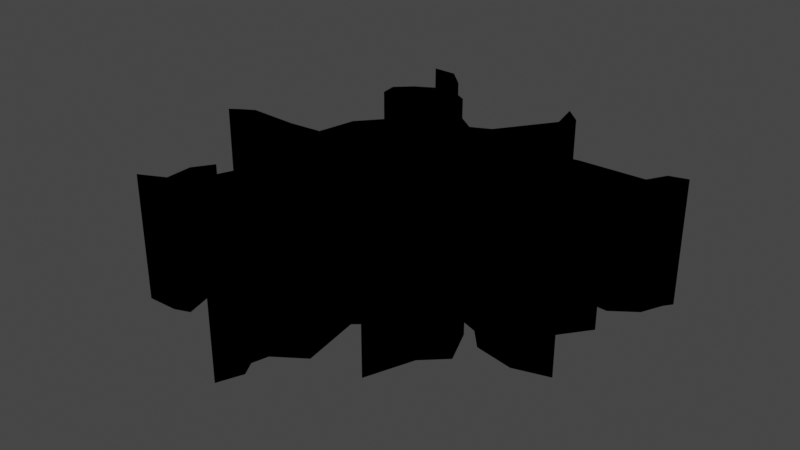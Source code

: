 # Source: GroundCrack.blend  (saved by Blender 3.2.14; exported with 4.5.12 LTS)
import bpy
from mathutils import Matrix  # noqa: F401  (used for matrix-valued properties, if any)

bpy.ops.wm.read_factory_settings(use_empty=True)
scene = bpy.context.scene
scene.name = 'Scene'

# ---- collections
col_collection = bpy.data.collections.new('Collection'); scene.collection.children.link(col_collection)
col_groundcrack_svg = bpy.data.collections.new('GroundCrack.svg'); scene.collection.children.link(col_groundcrack_svg)

# ---- materials (node trees are filled in below, after node groups)
mat_svgmat_001 = bpy.data.materials.new('SVGMat.001')
mat_svgmat_001.use_transparent_shadow = False
mat_svgmat_001.diffuse_color = (0.0, 0.0, 0.0, 1.0)
mat_svgmat_002 = bpy.data.materials.new('SVGMat.002')
mat_svgmat_002.use_transparent_shadow = False
mat_svgmat_002.diffuse_color = (0.0, 0.0, 0.0, 1.0)

# ---- material node trees

# ---- world
world_world = bpy.data.worlds.new('World'); scene.world = world_world
world_world.use_nodes = True; world_world.node_tree.nodes.clear()
_N = world_world.node_tree.nodes; _L = world_world.node_tree.links
n0 = _N.new('ShaderNodeOutputWorld'); n0.name = 'World Output'; n0.location = (300, 300)
n1 = _N.new('ShaderNodeBackground'); n1.name = 'Background'; n1.location = (10, 300)
n1.inputs[0].default_value = (0.05088, 0.05088, 0.05088, 1.0)
_L.new(n1.outputs[0], n0.inputs[0])
n0.is_active_output = True
world_world.color = (0.05088, 0.05088, 0.05088)
world_world.use_sun_shadow = False
world_world.sun_shadow_jitter_overblur = 0.0

# ---- meshes
me_curve = bpy.data.meshes.new('Curve')
me_curve.from_pydata([(-1.054, 2.092, 0.0), (-0.9505, 1.751, 0.0), (-1.185, 1.615, 0.0), (-1.353, 1.454, 0.0), (-1.324, 1.268, 0.0), (-1.2, 1.508, 0.0), (-0.7133, 1.497, 0.0), (-0.4878, 1.045, 0.0), (-0.737, 1.204, 0.0), (-0.736, 1.203, 0.0), (-0.6248, 0.8707, 0.0), (-1.012, 0.4134, 0.0), (-1.091, -0.002672, 0.0), (-1.455, -0.03299, 0.0), (-2.009, -0.009619, 0.0), (-2.147, -0.09134, 0.0), (-2.253, -0.1653, 0.0), (-1.911, -0.09237, 0.0), (-1.641, -0.1679, 0.0), (-1.091, -0.3404, 0.0), (-0.8485, -0.7312, 0.0), (-1.101, -1.369, 0.0), (-1.272, -1.218, 0.0), (-1.406, -1.423, 0.0), (-1.395, -1.705, 0.0), (-1.667, -1.838, 0.0), (-1.337, -1.828, 0.0), (-1.173, -1.765, 0.0), (-1.264, -1.431, 0.0), (-1.049, -1.54, 0.0), (-0.952, -1.407, 0.0), (-0.5673, -0.8757, 0.0), (-0.5817, -1.121, 0.0), (-0.08613, -1.06, 0.0), (0.02488, -1.341, 0.0), (-0.00233, -1.597, 0.0), (-0.1499, -1.695, 0.0), (-0.2502, -2.009, 0.0), (-0.1283, -2.18, 0.0), (-0.119, -2.399, 0.0), (-0.1189, -2.399, 0.0), (-0.01582, -2.14, 0.0), (-0.09832, -1.987, 0.0), (-0.05338, -1.816, 0.0), (0.2553, -1.603, 0.0), (0.1485, -0.9453, 0.0), (0.4185, -0.7123, 0.0), (0.4791, -0.357, 0.0), (0.7129, -0.3377, 0.0), (1.017, -0.6315, 0.0), (0.877, -0.9225, 0.0), (0.8062, -1.53, 0.0), (0.9931, -1.02, 0.0), (1.229, -0.7943, 0.0), (1.069, -0.4091, 0.0), (0.7694, -0.1768, 0.0), (1.105, -0.2957, 0.0), (1.288, -0.501, 0.0), (1.704, -0.5797, 0.0), (2.073, -0.4687, 0.0), (1.617, -0.4789, 0.0), (1.312, -0.1456, 0.0), (1.564, -0.08343, 0.0), (1.957, 0.4388, 0.0), (1.721, 0.2448, 0.0), (1.158, 0.07997, 0.0), (0.8545, 0.4408, 0.0), (0.7561, 0.6537, 0.0), (1.31, 0.8366, 0.0), (1.868, 0.7989, 0.0), (2.13, 0.9879, 0.0), (2.235, 1.224, 0.0), (2.303, 1.317, 0.0), (2.3, 1.314, 0.0), (2.11, 1.262, 0.0), (1.998, 1.061, 0.0), (1.298, 1.04, 0.0), (0.8933, 0.9669, 0.0), (0.6022, 1.182, 0.0), (0.7719, 1.617, 0.0), (0.7336, 1.903, 0.0), (0.5414, 2.085, 0.0), (0.5433, 2.082, 0.0), (0.6228, 1.748, 0.0), (0.2109, 1.152, 0.0), (0.0009231, 1.051, 0.0), (-0.2, 1.197, 0.0), (-0.5317, 1.648, 0.0), (-0.8884, 1.851, 0.0), (-0.867, 2.013, 0.0), (-1.1, 2.237, 0.0), (-1.372, 2.244, 0.0), (-1.054, 2.092, -1.33), (-0.9505, 1.751, -1.33), (-1.185, 1.615, -1.33), (-1.353, 1.454, -1.33), (-1.324, 1.268, -1.33), (-1.2, 1.508, -1.33), (-0.7133, 1.497, -1.33), (-0.4878, 1.045, -1.33), (-0.737, 1.204, -1.33), (-0.736, 1.203, -1.33), (-0.6248, 0.8707, -1.33), (-1.012, 0.4134, -1.33), (-1.091, -0.002672, -1.33), (-1.455, -0.03299, -1.33), (-2.009, -0.009619, -1.33), (-2.147, -0.09134, -1.33), (-2.253, -0.1653, -1.33), (-1.911, -0.09237, -1.33), (-1.641, -0.1679, -1.33), (-1.091, -0.3404, -1.33), (-0.8485, -0.7312, -1.33), (-1.101, -1.369, -1.33), (-1.272, -1.218, -1.33), (-1.406, -1.423, -1.33), (-1.395, -1.705, -1.33), (-1.667, -1.838, -1.33), (-1.337, -1.828, -1.33), (-1.173, -1.765, -1.33), (-1.264, -1.431, -1.33), (-1.049, -1.54, -1.33), (-0.952, -1.407, -1.33), (-0.5673, -0.8757, -1.33), (-0.5817, -1.121, -1.33), (-0.08613, -1.06, -1.33), (0.02488, -1.341, -1.33), (-0.00233, -1.597, -1.33), (-0.1499, -1.695, -1.33), (-0.2502, -2.009, -1.33), (-0.1283, -2.18, -1.33), (-0.119, -2.399, -1.33), (-0.1189, -2.399, -1.33), (-0.01582, -2.14, -1.33), (-0.09832, -1.987, -1.33), (-0.05338, -1.816, -1.33), (0.2553, -1.603, -1.33), (0.1485, -0.9453, -1.33), (0.4185, -0.7123, -1.33), (0.4791, -0.357, -1.33), (0.7129, -0.3377, -1.33), (1.017, -0.6315, -1.33), (0.877, -0.9225, -1.33), (0.8062, -1.53, -1.33), (0.9931, -1.02, -1.33), (1.229, -0.7943, -1.33), (1.069, -0.4091, -1.33), (0.7694, -0.1768, -1.33), (1.105, -0.2957, -1.33), (1.288, -0.501, -1.33), (1.704, -0.5797, -1.33), (2.073, -0.4687, -1.33), (1.617, -0.4789, -1.33), (1.312, -0.1456, -1.33), (1.564, -0.08343, -1.33), (1.957, 0.4388, -1.33), (1.721, 0.2448, -1.33), (1.158, 0.07997, -1.33), (0.8545, 0.4408, -1.33), (0.7561, 0.6537, -1.33), (1.31, 0.8366, -1.33), (1.868, 0.7989, -1.33), (2.13, 0.9879, -1.33), (2.235, 1.224, -1.33), (2.303, 1.317, -1.33), (2.3, 1.314, -1.33), (2.11, 1.262, -1.33), (1.998, 1.061, -1.33), (1.298, 1.04, -1.33), (0.8933, 0.9669, -1.33), (0.6022, 1.182, -1.33), (0.7719, 1.617, -1.33), (0.7336, 1.903, -1.33), (0.5414, 2.085, -1.33), (0.5433, 2.082, -1.33), (0.6228, 1.748, -1.33), (0.2109, 1.152, -1.33), (0.0009231, 1.051, -1.33), (-0.2, 1.197, -1.33), (-0.5317, 1.648, -1.33), (-0.8884, 1.851, -1.33), (-0.867, 2.013, -1.33), (-1.1, 2.237, -1.33), (-1.372, 2.244, -1.33)], [], [(17, 18, 110, 109), (85, 86, 178, 177), (30, 31, 123, 122), (16, 17, 109, 108), (70, 71, 163, 162), (34, 35, 127, 126), (61, 62, 154, 153), (7, 8, 100, 99), (44, 45, 137, 136), (18, 19, 111, 110), (6, 7, 99, 98), (90, 91, 183, 182), (23, 24, 116, 115), (55, 56, 148, 147), (84, 85, 177, 176), (91, 0, 92, 183), (29, 30, 122, 121), (56, 57, 149, 148), (8, 10, 102, 100), (89, 90, 182, 181), (28, 29, 121, 120), (54, 55, 147, 146), (77, 78, 170, 169), (81, 82, 174, 173), (27, 28, 120, 119), (47, 48, 140, 139), (75, 76, 168, 167), (0, 1, 93, 92), (35, 36, 128, 127), (60, 61, 153, 152), (76, 77, 169, 168), (88, 89, 181, 180), (43, 44, 136, 135), (59, 60, 152, 151), (68, 69, 161, 160), (80, 81, 173, 172), (24, 25, 117, 116), (58, 59, 151, 150), (69, 70, 162, 161), (81, 83, 175, 173), (25, 26, 118, 117), (53, 54, 146, 145), (10, 11, 103, 102), (87, 88, 180, 179), (26, 27, 119, 118), (48, 49, 141, 140), (67, 68, 160, 159), (79, 80, 172, 171), (42, 43, 135, 134), (57, 58, 150, 149), (66, 67, 159, 158), (1, 2, 94, 93), (36, 37, 129, 128), (46, 47, 139, 138), (11, 12, 104, 103), (83, 84, 176, 175), (41, 42, 134, 133), (19, 20, 112, 111), (62, 63, 155, 154), (5, 6, 98, 97), (37, 38, 130, 129), (49, 50, 142, 141), (63, 64, 156, 155), (2, 3, 95, 94), (39, 41, 133, 131), (20, 21, 113, 112), (65, 66, 158, 157), (78, 79, 171, 170), (38, 39, 131, 130), (45, 46, 138, 137), (64, 65, 157, 156), (86, 87, 179, 178), (39, 40, 132, 131), (52, 53, 145, 144), (13, 14, 106, 105), (4, 5, 97, 96), (31, 32, 124, 123), (14, 15, 107, 106), (3, 4, 96, 95), (50, 51, 143, 142), (12, 13, 105, 104), (72, 73, 165, 164), (32, 33, 125, 124), (72, 74, 166, 164), (51, 52, 144, 143), (15, 16, 108, 107), (71, 72, 164, 163), (21, 22, 114, 113), (74, 75, 167, 166), (33, 34, 126, 125), (8, 9, 101, 100), (22, 23, 115, 114)])
_uv = me_curve.uv_layers.new(name='UVMap')
_uv.uv.foreach_set('vector', [0.1078, 1.0, 0.1651, 1.0, 0.1651, 2.328e-08, 0.1078, 2.328e-08, 0.514, 1.0, 0.4713, 1.0, 0.4713, 2.328e-08, 0.514, 2.328e-08, 0.2148, 1.0, 0.3277, 1.0, 0.3277, 2.328e-08, 0.2148, 2.328e-08, 0.03512, 1.0, 0.1078, 1.0, 0.1078, 2.328e-08, 0.03512, 2.328e-08, 0.7237, 1.0, 0.774, 1.0, 0.774, 2.328e-08, 0.7237, 2.328e-08, 0.2289, 1.0, 0.1744, 1.0, 0.1744, 2.328e-08, 0.2289, 2.328e-08, 0.7927, 1.0, 0.8461, 1.0, 0.8461, 2.328e-08, 0.7927, 2.328e-08, 0.4102, 1.0, 0.3572, 1.0, 0.3572, 2.328e-08, 0.4102, 2.328e-08, 0.1732, 1.0, 0.313, 1.0, 0.313, 2.328e-08, 0.1732, 2.328e-08, 0.1651, 1.0, 0.2821, 1.0, 0.2821, 2.328e-08, 0.1651, 2.328e-08, 0.832, 1.0, 0.7358, 1.0, 0.7358, 2.328e-08, 0.832, 2.328e-08, 0.2801, 1.0, 0.2224, 1.0, 0.2224, 2.328e-08, 0.2801, 2.328e-08, 0.2114, 1.0, 0.1516, 1.0, 0.1516, 2.328e-08, 0.2114, 2.328e-08, 0.6773, 1.0, 0.7485, 1.0, 0.7485, 2.328e-08, 0.6773, 2.328e-08, 0.5587, 1.0, 0.514, 1.0, 0.514, 2.328e-08, 0.5587, 2.328e-08, 0.2224, 1.0, 0.2899, 1.0, 0.2899, 2.328e-08, 0.2224, 2.328e-08, 0.1867, 1.0, 0.2148, 1.0, 0.2148, 2.328e-08, 0.1867, 2.328e-08, 0.451, 1.0, 0.4074, 1.0, 0.4074, 2.328e-08, 0.451, 2.328e-08, 0.7697, 1.0, 0.6988, 1.0, 0.6988, 2.328e-08, 0.7697, 2.328e-08, 0.3296, 1.0, 0.2801, 1.0, 0.2801, 2.328e-08, 0.3296, 2.328e-08, 0.2453, 1.0, 0.2909, 1.0, 0.2909, 2.328e-08, 0.2453, 2.328e-08, 0.7409, 1.0, 0.6773, 1.0, 0.6773, 2.328e-08, 0.7409, 2.328e-08, 0.7037, 1.0, 0.6418, 1.0, 0.6418, 2.328e-08, 0.7037, 2.328e-08, 0.9568, 1.0, 0.9562, 1.0, 0.9562, 2.328e-08, 0.9568, 2.328e-08, 0.1388, 1.0, 0.2098, 1.0, 0.2098, 2.328e-08, 0.1388, 2.328e-08, 0.6157, 1.0, 0.6653, 1.0, 0.6653, 2.328e-08, 0.6157, 2.328e-08, 0.9385, 1.0, 0.7897, 1.0, 0.7897, 2.328e-08, 0.9385, 2.328e-08, 0.9584, 1.0, 0.8859, 1.0, 0.8859, 2.328e-08, 0.9584, 2.328e-08, 0.5133, 1.0, 0.482, 1.0, 0.482, 2.328e-08, 0.5133, 2.328e-08, 0.4121, 1.0, 0.4829, 1.0, 0.4829, 2.328e-08, 0.4121, 2.328e-08, 0.7897, 1.0, 0.7037, 1.0, 0.7037, 2.328e-08, 0.7897, 2.328e-08, 0.9073, 1.0, 0.9417, 1.0, 0.9417, 2.328e-08, 0.9073, 2.328e-08, 0.5025, 1.0, 0.5681, 1.0, 0.5681, 2.328e-08, 0.5025, 2.328e-08, 0.9542, 1.0, 0.8575, 1.0, 0.8575, 2.328e-08, 0.9542, 2.328e-08, 0.7922, 1.0, 0.9108, 1.0, 0.9108, 2.328e-08, 0.7922, 2.328e-08, 0.6697, 1.0, 0.6289, 1.0, 0.6289, 2.328e-08, 0.6697, 2.328e-08, 0.2173, 1.0, 0.1597, 1.0, 0.1597, 2.328e-08, 0.2173, 2.328e-08, 0.8759, 1.0, 0.9542, 1.0, 0.9542, 2.328e-08, 0.8759, 2.328e-08, 0.9108, 1.0, 0.9665, 1.0, 0.9665, 2.328e-08, 0.9108, 2.328e-08, 0.9568, 1.0, 0.8853, 1.0, 0.8853, 2.328e-08, 0.9568, 2.328e-08, 0.1597, 1.0, 0.2298, 1.0, 0.2298, 2.328e-08, 0.1597, 2.328e-08, 0.345, 1.0, 0.4269, 1.0, 0.4269, 2.328e-08, 0.345, 2.328e-08, 0.6988, 1.0, 0.6017, 1.0, 0.6017, 2.328e-08, 0.6988, 2.328e-08, 0.4009, 1.0, 0.3251, 1.0, 0.3251, 2.328e-08, 0.4009, 2.328e-08, 0.2298, 1.0, 0.2646, 1.0, 0.2646, 2.328e-08, 0.2298, 2.328e-08, 0.6653, 1.0, 0.7299, 1.0, 0.7299, 2.328e-08, 0.6653, 2.328e-08, 0.6745, 1.0, 0.7922, 1.0, 0.7922, 2.328e-08, 0.6745, 2.328e-08, 0.8574, 1.0, 0.9181, 1.0, 0.9181, 2.328e-08, 0.8574, 2.328e-08, 0.09167, 1.0, 0.1278, 1.0, 0.1278, 2.328e-08, 0.09167, 2.328e-08, 0.7876, 1.0, 0.8759, 1.0, 0.8759, 2.328e-08, 0.7876, 2.328e-08, 0.6075, 1.0, 0.6527, 1.0, 0.6527, 2.328e-08, 0.6075, 2.328e-08, 0.3119, 1.0, 0.262, 1.0, 0.262, 2.328e-08, 0.3119, 2.328e-08, 0.1537, 1.0, 0.08685, 1.0, 0.08685, 2.328e-08, 0.1537, 2.328e-08, 0.3625, 1.0, 0.438, 1.0, 0.438, 2.328e-08, 0.3625, 2.328e-08, 0.6017, 1.0, 0.5133, 1.0, 0.5133, 2.328e-08, 0.6017, 2.328e-08, 0.8853, 1.0, 0.7585, 1.0, 0.7585, 2.328e-08, 0.8853, 2.328e-08, 0.05913, 1.0, 0.09167, 1.0, 0.09167, 2.328e-08, 0.05913, 2.328e-08, 0.4415, 1.0, 0.3585, 1.0, 0.3585, 2.328e-08, 0.4415, 2.328e-08, 0.4961, 1.0, 0.6071, 1.0, 0.6071, 2.328e-08, 0.4961, 2.328e-08, 0.2589, 1.0, 0.3623, 1.0, 0.3623, 2.328e-08, 0.2589, 2.328e-08, 0.08685, 1.0, 0.05062, 1.0, 0.05062, 2.328e-08, 0.08685, 2.328e-08, 0.3796, 1.0, 0.3178, 1.0, 0.3178, 2.328e-08, 0.3796, 2.328e-08, 0.9298, 1.0, 0.8796, 1.0, 0.8796, 2.328e-08, 0.9298, 2.328e-08, 0.262, 1.0, 0.2263, 1.0, 0.2263, 2.328e-08, 0.262, 2.328e-08, -4.349e-05, 1.0, 0.05913, 1.0, 0.05913, 2.328e-08, -4.349e-05, 2.328e-08, 0.3585, 1.0, 0.2229, 1.0, 0.2229, 2.328e-08, 0.3585, 2.328e-08, 0.5308, 1.0, 0.6075, 1.0, 0.6075, 2.328e-08, 0.5308, 2.328e-08, 0.765, 1.0, 0.8574, 1.0, 0.8574, 2.328e-08, 0.765, 2.328e-08, 0.05062, 1.0, -4.349e-05, 1.0, -4.349e-05, 2.328e-08, 0.05062, 2.328e-08, 0.5454, 1.0, 0.6028, 1.0, 0.6028, 2.328e-08, 0.5454, 2.328e-08, 0.8796, 1.0, 0.76, 1.0, 0.76, 2.328e-08, 0.8796, 2.328e-08, 0.7682, 1.0, 0.8641, 1.0, 0.8641, 2.328e-08, 0.7682, 2.328e-08, -4.349e-05, 1.0, 0.0001305, 1.0, 0.0001305, 2.328e-08, -4.349e-05, 2.328e-08, 0.7249, 1.0, 0.775, 1.0, 0.775, 2.328e-08, 0.7249, 2.328e-08, 0.2048, 1.0, 0.08692, 1.0, 0.08692, 2.328e-08, 0.2048, 2.328e-08, 0.7834, 1.0, 0.8342, 1.0, 0.8342, 2.328e-08, 0.7834, 2.328e-08, 0.3277, 1.0, 0.2756, 1.0, 0.2756, 2.328e-08, 0.3277, 2.328e-08, 0.08692, 1.0, 0.05769, 1.0, 0.05769, 2.328e-08, 0.08692, 2.328e-08, 0.8228, 1.0, 0.7834, 1.0, 0.7834, 2.328e-08, 0.8228, 2.328e-08, 0.3178, 1.0, 0.1887, 1.0, 0.1887, 2.328e-08, 0.3178, 2.328e-08, 0.282, 1.0, 0.2048, 1.0, 0.2048, 2.328e-08, 0.282, 2.328e-08, 1.0, 1.0, 0.9995, 1.0, 0.9995, 2.328e-08, 1.0, 2.328e-08, 0.3902, 1.0, 0.4955, 1.0, 0.4955, 2.328e-08, 0.3902, 2.328e-08, 1.0, 1.0, 0.9621, 1.0, 0.9621, 2.328e-08, 1.0, 2.328e-08, 0.1887, 1.0, 0.297, 1.0, 0.297, 2.328e-08, 0.1887, 2.328e-08, 0.05769, 1.0, 0.03512, 1.0, 0.03512, 2.328e-08, 0.05769, 2.328e-08, 0.774, 1.0, 0.7937, 1.0, 0.7937, 2.328e-08, 0.774, 2.328e-08, 0.2799, 1.0, 0.2435, 1.0, 0.2435, 2.328e-08, 0.2799, 2.328e-08, 0.7819, 1.0, 0.7393, 1.0, 0.7393, 2.328e-08, 0.7819, 2.328e-08, 0.2886, 1.0, 0.2289, 1.0, 0.2289, 2.328e-08, 0.2886, 2.328e-08, 0.7697, 1.0, 0.7694, 1.0, 0.7694, 2.328e-08, 0.7697, 2.328e-08, 0.255, 1.0, 0.2114, 1.0, 0.2114, 2.328e-08, 0.255, 2.328e-08])
me_curve.materials.append(mat_svgmat_001)
me_curve.update()
me_curve_001 = bpy.data.meshes.new('Curve.001')
me_curve_001.from_pydata([(-1.054, 2.092, 0.0), (-0.9505, 1.751, 0.0), (-1.185, 1.615, 0.0), (-1.353, 1.454, 0.0), (-1.324, 1.268, 0.0), (-1.2, 1.508, 0.0), (-0.7133, 1.497, 0.0), (-0.4878, 1.045, 0.0), (-0.737, 1.204, 0.0), (-0.736, 1.203, 0.0), (-0.6248, 0.8707, 0.0), (-1.012, 0.4134, 0.0), (-1.091, -0.002672, 0.0), (-1.455, -0.03299, 0.0), (-2.009, -0.009619, 0.0), (-2.147, -0.09134, 0.0), (-2.253, -0.1653, 0.0), (-1.908, -0.09083, 0.0), (-1.641, -0.1679, 0.0), (-1.091, -0.3404, 0.0), (-0.8485, -0.7312, 0.0), (-1.101, -1.369, 0.0), (-1.272, -1.218, 0.0), (-1.406, -1.423, 0.0), (-1.395, -1.705, 0.0), (-1.667, -1.838, 0.0), (-1.337, -1.828, 0.0), (-1.173, -1.765, 0.0), (-1.264, -1.431, 0.0), (-1.049, -1.54, 0.0), (-0.952, -1.407, 0.0), (-0.5673, -0.8757, 0.0), (-0.5817, -1.121, 0.0), (-0.08613, -1.06, 0.0), (0.02488, -1.341, 0.0), (-0.00233, -1.597, 0.0), (-0.1499, -1.695, 0.0), (-0.2502, -2.009, 0.0), (-0.1283, -2.18, 0.0), (-0.119, -2.399, 0.0), (-0.1189, -2.399, 0.0), (-0.01582, -2.14, 0.0), (-0.09832, -1.987, 0.0), (-0.05338, -1.816, 0.0), (0.2553, -1.603, 0.0), (0.1485, -0.9453, 0.0), (0.4185, -0.7123, 0.0), (0.4791, -0.357, 0.0), (0.7129, -0.3377, 0.0), (1.017, -0.6315, 0.0), (0.877, -0.9225, 0.0), (0.8062, -1.53, 0.0), (0.9931, -1.02, 0.0), (1.229, -0.7943, 0.0), (1.069, -0.4091, 0.0), (0.7694, -0.1768, 0.0), (1.105, -0.2957, 0.0), (1.288, -0.501, 0.0), (1.704, -0.5797, 0.0), (2.073, -0.4687, 0.0), (1.617, -0.4789, 0.0), (1.312, -0.1456, 0.0), (1.564, -0.08343, 0.0), (1.957, 0.4388, 0.0), (1.721, 0.2448, 0.0), (1.158, 0.07997, 0.0), (0.8545, 0.4408, 0.0), (0.7561, 0.6537, 0.0), (1.31, 0.8366, 0.0), (1.868, 0.7989, 0.0), (2.13, 0.9879, 0.0), (2.235, 1.224, 0.0), (2.303, 1.317, 0.0), (2.3, 1.314, 0.0), (2.11, 1.262, 0.0), (1.998, 1.061, 0.0), (1.298, 1.04, 0.0), (0.8933, 0.9669, 0.0), (0.6022, 1.182, 0.0), (0.7719, 1.617, 0.0), (0.7336, 1.903, 0.0), (0.5414, 2.085, 0.0), (0.5433, 2.082, 0.0), (0.6228, 1.748, 0.0), (0.2109, 1.152, 0.0), (0.0009231, 1.051, 0.0), (-0.2, 1.197, 0.0), (-0.5317, 1.648, 0.0), (-0.8884, 1.851, 0.0), (-0.867, 2.013, 0.0), (-1.1, 2.237, 0.0), (-1.372, 2.244, 0.0)], [(81, 82), (72, 73), (8, 9), (39, 40)], [(90, 91, 0, 1, 2, 3, 4, 5, 6, 7, 8, 10, 11, 12, 13, 14, 15, 62, 63, 64, 65, 66, 67, 68, 69, 70, 71, 72, 74, 75, 76, 77, 78, 79, 80, 81, 83, 84, 85, 86, 87, 88, 89), (16, 17, 15), (17, 15, 62), (49, 50, 51, 52, 53, 54, 55, 56, 57, 58, 59, 60, 61, 62, 17, 18, 19, 20, 21, 22, 23, 24, 25, 26, 27, 28, 29, 30, 31, 32, 33, 34, 35, 36, 37, 38, 39, 41, 42, 43, 44, 45, 46, 47, 48)])
_uv = me_curve_001.uv_layers.new(name='UVMap')
_uv.uv.foreach_set('vector', [0.9847, 0.0, 1.023, 0.0, 0.01588, 0.0, 0.02481, 0.0, 0.0403, 0.0, 0.04728, 0.0, 0.06393, 0.0, 0.07953, 0.0, 0.09648, 0.0, 0.1047, 0.0, 0.1255, 0.0, 0.1355, 0.0, 0.1367, 0.0, 0.1451, 0.0, 0.1604, 0.0, 0.1628, 0.0, 0.1636, 0.0, 0.6817, 0.0, 0.6915, 0.0, 0.7055, 0.0, 0.7137, 0.0, 0.729, 0.0, 0.7371, 0.0, 0.7527, 0.0, 0.754, 0.0, 0.7626, 0.0, 0.7745, 0.0, 0.7775, 0.0, 0.793, 0.0, 0.8083, 0.0, 0.8236, 0.0, 0.8259, 0.0, 0.8346, 0.0, 0.8511, 0.0, 0.8593, 0.0, 0.8774, 0.0, 0.8832, 0.0, 0.9003, 0.0, 0.915, 0.0, 0.9233, 0.0, 0.9389, 0.0, 0.9543, 0.0, 0.9693, 0.0, 0.17, 0.0, 0.1866, 0.0, 0.1636, 0.0, 0.1866, 0.0, 0.1636, 0.0, 0.6817, 0.0, 0.5495, 0.0, 0.5518, 0.0, 0.5603, 0.0, 0.5757, 0.0, 0.577, 0.0, 0.593, 0.0, 0.6082, 0.0, 0.6236, 0.0, 0.6254, 0.0, 0.6275, 0.0, 0.6359, 0.0, 0.6511, 0.0, 0.6665, 0.0, 0.6817, 0.0, 0.1866, 0.0, 0.1947, 0.0, 0.2122, 0.0, 0.2288, 0.0, 0.2382, 0.0, 0.2524, 0.0, 0.2684, 0.0, 0.2766, 0.0, 0.2921, 0.0, 0.3073, 0.0, 0.3157, 0.0, 0.331, 0.0, 0.3452, 0.0, 0.3507, 0.0, 0.3617, 0.0, 0.3773, 0.0, 0.4006, 0.0, 0.416, 0.0, 0.4178, 0.0, 0.4333, 0.0, 0.4492, 0.0, 0.4505, 0.0, 0.4548, 0.0, 0.4741, 0.0, 0.4754, 0.0, 0.4844, 0.0, 0.5003, 0.0, 0.5096, 0.0, 0.5252, 0.0, 0.5329, 0.0, 0.5482, 0.0])
me_curve_001.materials.append(mat_svgmat_001)
me_curve_001.update()
me_curve_003 = bpy.data.meshes.new('Curve.003')
me_curve_003.from_pydata([(-1.054, 2.092, 0.0), (-0.9505, 1.751, 0.0), (-1.185, 1.615, 0.0), (-1.353, 1.454, 0.0), (-1.324, 1.268, 0.0), (-1.2, 1.508, 0.0), (-0.7133, 1.497, 0.0), (-0.4878, 1.045, 0.0), (-0.737, 1.204, 0.0), (-0.736, 1.203, 0.0), (-0.6248, 0.8707, 0.0), (-1.012, 0.4134, 0.0), (-1.091, -0.002672, 0.0), (-1.455, -0.03299, 0.0), (-2.009, -0.009619, 0.0), (-2.147, -0.09134, 0.0), (-2.253, -0.1653, 0.0), (-1.908, -0.09083, 0.0), (-1.641, -0.1679, 0.0), (-1.091, -0.3404, 0.0), (-0.8485, -0.7312, 0.0), (-1.101, -1.369, 0.0), (-1.272, -1.218, 0.0), (-1.406, -1.423, 0.0), (-1.395, -1.705, 0.0), (-1.667, -1.838, 0.0), (-1.337, -1.828, 0.0), (-1.173, -1.765, 0.0), (-1.264, -1.431, 0.0), (-1.049, -1.54, 0.0), (-0.952, -1.407, 0.0), (-0.5673, -0.8757, 0.0), (-0.5817, -1.121, 0.0), (-0.08613, -1.06, 0.0), (0.02488, -1.341, 0.0), (-0.00233, -1.597, 0.0), (-0.1499, -1.695, 0.0), (-0.2502, -2.009, 0.0), (-0.1283, -2.18, 0.0), (-0.119, -2.399, 0.0), (-0.1189, -2.399, 0.0), (-0.01582, -2.14, 0.0), (-0.09832, -1.987, 0.0), (-0.05338, -1.816, 0.0), (0.2553, -1.603, 0.0), (0.1485, -0.9453, 0.0), (0.4185, -0.7123, 0.0), (0.4791, -0.357, 0.0), (0.7129, -0.3377, 0.0), (1.017, -0.6315, 0.0), (0.877, -0.9225, 0.0), (0.8062, -1.53, 0.0), (0.9931, -1.02, 0.0), (1.229, -0.7943, 0.0), (1.069, -0.4091, 0.0), (0.7694, -0.1768, 0.0), (1.105, -0.2957, 0.0), (1.288, -0.501, 0.0), (1.704, -0.5797, 0.0), (2.073, -0.4687, 0.0), (1.617, -0.4789, 0.0), (1.312, -0.1456, 0.0), (1.564, -0.08343, 0.0), (1.957, 0.4388, 0.0), (1.721, 0.2448, 0.0), (1.158, 0.07997, 0.0), (0.8545, 0.4408, 0.0), (0.7561, 0.6537, 0.0), (1.31, 0.8366, 0.0), (1.868, 0.7989, 0.0), (2.13, 0.9879, 0.0), (2.235, 1.224, 0.0), (2.303, 1.317, 0.0), (2.3, 1.314, 0.0), (2.11, 1.262, 0.0), (1.998, 1.061, 0.0), (1.298, 1.04, 0.0), (0.8933, 0.9669, 0.0), (0.6022, 1.182, 0.0), (0.7719, 1.617, 0.0), (0.7336, 1.903, 0.0), (0.5414, 2.085, 0.0), (0.5433, 2.082, 0.0), (0.6228, 1.748, 0.0), (0.2109, 1.152, 0.0), (0.0009231, 1.051, 0.0), (-0.2, 1.197, 0.0), (-0.5317, 1.648, 0.0), (-0.8884, 1.851, 0.0), (-0.867, 2.013, 0.0), (-1.1, 2.237, 0.0), (-1.372, 2.244, 0.0)], [(81, 82), (72, 73), (8, 9), (39, 40)], [(90, 91, 0, 1, 2, 3, 4, 5, 6, 7, 8, 10, 11, 12, 13, 14, 15, 62, 63, 64, 65, 66, 67, 68, 69, 70, 71, 72, 74, 75, 76, 77, 78, 79, 80, 81, 83, 84, 85, 86, 87, 88, 89), (16, 17, 15), (17, 15, 62), (49, 50, 51, 52, 53, 54, 55, 56, 57, 58, 59, 60, 61, 62, 17, 18, 19, 20, 21, 22, 23, 24, 25, 26, 27, 28, 29, 30, 31, 32, 33, 34, 35, 36, 37, 38, 39, 41, 42, 43, 44, 45, 46, 47, 48)])
_uv = me_curve_003.uv_layers.new(name='UVMap')
_uv.uv.foreach_set('vector', [0.2618, 0.9844, 0.2047, 0.9859, 0.2716, 0.954, 0.2933, 0.8822, 0.2439, 0.8536, 0.2086, 0.8197, 0.2147, 0.7807, 0.2409, 0.831, 0.3432, 0.8288, 0.3906, 0.7336, 0.3382, 0.7671, 0.3618, 0.697, 0.2804, 0.6008, 0.2638, 0.5133, 0.1872, 0.5069, 0.07059, 0.5118, 0.04165, 0.4946, 0.8222, 0.4963, 0.9051, 0.6062, 0.8554, 0.5653, 0.737, 0.5307, 0.673, 0.6066, 0.6523, 0.6514, 0.7688, 0.6898, 0.8862, 0.6819, 0.9414, 0.7217, 0.9635, 0.7714, 0.9778, 0.7909, 0.9371, 0.7793, 0.9137, 0.737, 0.7664, 0.7327, 0.6812, 0.7173, 0.6199, 0.7625, 0.6557, 0.854, 0.6476, 0.9141, 0.6072, 0.9524, 0.6243, 0.8816, 0.5376, 0.7561, 0.4935, 0.735, 0.4512, 0.7656, 0.3814, 0.8606, 0.3064, 0.9034, 0.3109, 0.9374, 0.0153, 0.4689, 0.08909, 0.4848, 0.03805, 0.4847, 0.08909, 0.4848, 0.03805, 0.4847, 0.8328, 0.4864, 0.7072, 0.381, 0.6778, 0.3198, 0.6629, 0.1919, 0.7022, 0.2992, 0.7518, 0.3467, 0.7181, 0.4278, 0.6551, 0.4766, 0.7256, 0.4516, 0.7643, 0.4084, 0.8517, 0.3919, 0.9293, 0.4152, 0.8335, 0.4131, 0.7693, 0.4832, 0.8222, 0.4963, 0.09178, 0.4947, 0.148, 0.4785, 0.2638, 0.4422, 0.3148, 0.36, 0.2616, 0.2258, 0.2256, 0.2576, 0.1974, 0.2144, 0.1997, 0.1552, 0.1426, 0.1272, 0.2121, 0.1293, 0.2465, 0.1426, 0.2273, 0.2128, 0.2725, 0.19, 0.293, 0.2177, 0.3739, 0.3296, 0.3709, 0.2779, 0.4751, 0.2908, 0.4985, 0.2317, 0.4928, 0.1778, 0.4617, 0.1573, 0.4406, 0.0911, 0.4663, 0.05523, 0.4682, 0.009055, 0.4899, 0.06366, 0.4726, 0.09588, 0.482, 0.1317, 0.547, 0.1766, 0.5245, 0.315, 0.5813, 0.364, 0.5941, 0.4387, 0.6432, 0.4428])
me_curve_003.materials.append(mat_svgmat_002)
me_curve_003.update()

# ---- objects
ob_groundcrackwalls = bpy.data.objects.new('GroundCrackWalls', me_curve)
ob_groundcracktop = bpy.data.objects.new('GroundCrackTop', me_curve_001)
ob_groundcracktop_001 = bpy.data.objects.new('GroundCrackTop.001', me_curve_003)

# ---- transforms, parenting, visibility, modifiers, constraints
ob_groundcrackwalls.location = (0.0, 0.0, 0.0)
ob_groundcracktop.location = (0.0, 0.0, 0.0)
ob_groundcracktop_001.location = (0.0, 0.0, -1.33)

# ---- collection membership
col_groundcrack_svg.objects.link(ob_groundcrackwalls)
col_groundcrack_svg.objects.link(ob_groundcracktop)
col_groundcrack_svg.objects.link(ob_groundcracktop_001)

# ---- scene / render settings (as saved in the file)
scene.frame_start = 1; scene.frame_end = 250; scene.frame_set(127)
scene.render.engine = 'BLENDER_EEVEE_NEXT'
scene.cycles.sampling_pattern = 'TABULATED_SOBOL'
scene.cycles.use_light_tree = False
scene.view_settings.view_transform = 'Filmic'
bpy.context.view_layer.update()

# ---- added for rendering (the .blend has no active camera and no usable light): camera, sun
cam_auto = bpy.data.cameras.new('AutoCamera')
cam_auto.lens = 50.0
cam_auto.sensor_width = 36.0
cam_auto.clip_end = 1000.0
ob_auto_camera = bpy.data.objects.new('AutoCamera', cam_auto)
scene.collection.objects.link(ob_auto_camera)
ob_auto_camera.location = (6.16847, -7.44973, 4.24948)
ob_auto_camera.rotation_euler = (1.09748, -7.21219e-08, 0.694738)
scene.camera = ob_auto_camera
light_auto_sun = bpy.data.lights.new('AutoSun', 'SUN')
light_auto_sun.energy = 3.0
light_auto_sun.angle = 0.0523599
ob_auto_sun = bpy.data.objects.new('AutoSun', light_auto_sun)
scene.collection.objects.link(ob_auto_sun)
ob_auto_sun.rotation_euler = (0.872665, 0.174533, 0.523599)
bpy.context.view_layer.update()
